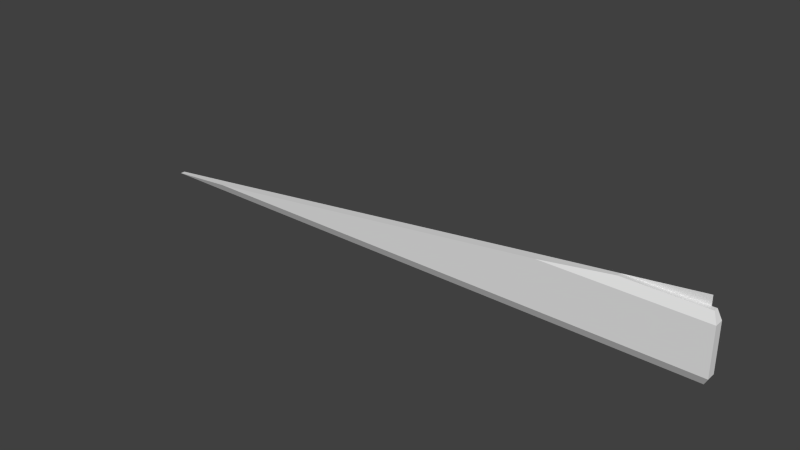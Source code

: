 # Source: med2_8_slice32RH.blend  (saved by Blender 2.76.0; exported with 4.5.12 LTS)
import bpy
from mathutils import Matrix  # noqa: F401  (used for matrix-valued properties, if any)

bpy.ops.wm.read_factory_settings(use_empty=True)
scene = bpy.context.scene
scene.name = 'Scene'

# ---- collections
col_collection_1 = bpy.data.collections.new('Collection 1'); scene.collection.children.link(col_collection_1)

# ---- materials (node trees are filled in below, after node groups)
mat_med2_8 = bpy.data.materials.new('med2_8')
mat_med2_8.alpha_threshold = 0.0
mat_med2_8.use_transparent_shadow = False
mat_med2_8.roughness = 0.5
mat_med2_8.specular_intensity = 0.0

# ---- material node trees

# ---- world
world_world = bpy.data.worlds.new('World'); scene.world = world_world
world_world.color = (0.05088, 0.05088, 0.05088)
world_world.use_sun_shadow = False
world_world.sun_shadow_jitter_overblur = 0.0
world_world.cycles.sampling_method = 'MANUAL'
world_world.cycles.sample_map_resolution = 256

# ---- meshes
me_med2_8_001 = bpy.data.meshes.new('med2_8.001')
me_med2_8_001.from_pydata([(1.28, 1.26, -1.28), (1.28, 1.24, -1.039), (1.28, 1.26, -1.001), (1.28, 1.24, -1.242), (1.28, 1.28, -1.28), (1.32, 1.24, -1.242), (1.32, 1.24, -1.039), (1.3, 1.26, -1.001), (1.3, 1.26, -1.28), (1.28, 1.28, -1.001), (1.3, 1.28, -1.28), (1.32, 1.28, -1.039), (1.3, 1.28, -1.001), (1.32, 1.28, -1.242)], [], [(3, 0, 4, 9, 2, 1), (13, 10, 4, 9, 12, 11), (9, 2, 7), (0, 4, 8), (1, 3, 5, 6), (2, 1, 6, 7), (3, 0, 8, 5), (9, 7, 12), (10, 8, 4), (11, 6, 5, 13), (12, 7, 6, 11), (13, 5, 8, 10)])
_uv = me_med2_8_001.uv_layers.new(name='UVMap')
_uv.uv.foreach_set('vector', [1.0, 0.01495, 1.0, 0.0, 1.0, 0.0, 1.0, 0.1091, 1.0, 0.1091, 1.0, 0.09398, 1.0, 0.01495, 1.0, 0.0, 1.0, 0.0, 1.0, 0.1091, 1.0, 0.1091, 1.0, 0.09398, 1.0, 0.1091, 1.0, 0.1091, 1.0, 0.1091, 1.0, 0.0, 1.0, 0.0, 1.0, 0.0, 1.0, 0.09398, 1.0, 0.01495, 1.0, 0.01495, 1.0, 0.09398, 1.0, 0.1091, 1.0, 0.09398, 1.0, 0.09398, 1.0, 0.1091, 1.0, 0.01495, 1.0, 0.0, 1.0, 0.0, 1.0, 0.01495, 1.0, 0.1091, 1.0, 0.1091, 1.0, 0.1091, 1.0, 0.0, 1.0, 0.0, 1.0, 0.0, 1.0, 0.09398, 1.0, 0.09398, 1.0, 0.01495, 1.0, 0.01495, 1.0, 0.1091, 1.0, 0.1091, 1.0, 0.09398, 1.0, 0.09398, 1.0, 0.01495, 1.0, 0.01495, 1.0, 0.0, 1.0, 0.0])
_ca = me_med2_8_001.color_attributes.new('Col', 'BYTE_COLOR', 'CORNER')
_ca.data.foreach_set('color', [0.2705, 0.0, 0.0, 1.0, 0.2705, 0.0, 0.0, 1.0, 0.2705, 0.0, 0.0, 1.0, 0.2705, 0.0, 0.0, 1.0, 0.2705, 0.0, 0.0, 1.0, 0.2705, 0.0, 0.0, 1.0, 0.2705, 0.0, 0.0, 1.0, 0.2705, 0.0, 0.0, 1.0, 0.2705, 0.0, 0.0, 1.0, 0.2705, 0.0, 0.0, 1.0, 0.2705, 0.0, 0.0, 1.0, 0.2705, 0.0, 0.0, 1.0, 0.2705, 0.0, 0.0, 1.0, 0.2705, 0.0, 0.0, 1.0, 0.2705, 0.0, 0.0, 1.0, 0.2705, 0.0, 0.0, 1.0, 0.2705, 0.0, 0.0, 1.0, 0.2705, 0.0, 0.0, 1.0, 0.2705, 0.0, 0.0, 1.0, 0.2705, 0.0, 0.0, 1.0, 0.2705, 0.0, 0.0, 1.0, 0.2705, 0.0, 0.0, 1.0, 0.2705, 0.0, 0.0, 1.0, 0.2705, 0.0, 0.0, 1.0, 0.2705, 0.0, 0.0, 1.0, 0.2705, 0.0, 0.0, 1.0, 0.2705, 0.0, 0.0, 1.0, 0.2705, 0.0, 0.0, 1.0, 0.2705, 0.0, 0.0, 1.0, 0.2705, 0.0, 0.0, 1.0, 0.2705, 0.0, 0.0, 1.0, 0.2705, 0.0, 0.0, 1.0, 0.2705, 0.0, 0.0, 1.0, 0.2705, 0.0, 0.0, 1.0, 0.2705, 0.0, 0.0, 1.0, 0.2705, 0.0, 0.0, 1.0, 0.2705, 0.0, 0.0, 1.0, 0.2705, 0.0, 0.0, 1.0, 0.2705, 0.0, 0.0, 1.0, 0.2705, 0.0, 0.0, 1.0, 0.2705, 0.0, 0.0, 1.0, 0.2705, 0.0, 0.0, 1.0, 0.2705, 0.0, 0.0, 1.0, 0.2705, 0.0, 0.0, 1.0, 0.2705, 0.0, 0.0, 1.0, 0.2705, 0.0, 0.0, 1.0, 0.2705, 0.0, 0.0, 1.0, 0.2705, 0.0, 0.0, 1.0])
me_med2_8_001.materials.append(mat_med2_8)
me_med2_8_001.use_remesh_preserve_volume = False
me_med2_8_001.use_remesh_preserve_attributes = False
me_med2_8_001.use_mirror_vertex_groups = False
me_med2_8_001.update()
me_med2_8 = bpy.data.meshes.new('med2_8')
me_med2_8.from_pydata([(-1.28, 1.26, -1.28), (1.28, 1.26, -1.28), (1.28, 1.24, -1.039), (1.28, 1.26, -1.001), (1.28, 1.24, -1.242), (1.28, 1.28, -1.001), (-1.28, 1.28, -1.28), (1.28, 1.28, -1.28), (1.28, 1.26, -0.96), (1.28, 1.28, -0.96), (0.6448, 1.24, -1.039), (0.9537, 1.28, -1.001), (0.9537, 1.26, -1.001), (-0.9738, 1.24, -1.242), (-0.9738, 1.28, -1.242), (0.6448, 1.28, -1.039)], [], [(4, 1, 7, 5, 3, 2), (0, 1, 4, 13), (1, 0, 6, 7), (12, 10, 2, 3), (9, 11, 5), (10, 13, 4, 2), (11, 12, 3, 5), (6, 0, 13, 14), (10, 12, 11, 15), (10, 15, 14, 13)])
_uv = me_med2_8.uv_layers.new(name='UVMap')
_uv.uv.foreach_set('vector', [1.0, 0.01495, 1.0, 0.0, 1.0, 0.0, 1.0, 0.1091, 1.0, 0.1091, 1.0, 0.09398, 0.0, 0.0, 1.0, 0.0, 1.0, 0.01495, 0.1196, 0.01495, 1.0, 0.0, 0.0, 0.0, 0.0, 0.0, 1.0, 0.0, 0.8725, 0.1091, 0.7519, 0.09398, 1.0, 0.09398, 1.0, 0.1091, 1.0, 0.1249, 0.8725, 0.1091, 1.0, 0.1091, 0.7519, 0.09398, 0.1196, 0.01495, 1.0, 0.01495, 1.0, 0.09398, 0.8725, 0.1091, 0.8725, 0.1091, 1.0, 0.1091, 1.0, 0.1091, 0.0, 0.0, 0.0, 0.0, 0.1196, 0.01495, 0.0, 0.0, 0.7606, 0.09325, 0.8868, 0.109, 0.8868, 0.109, 0.7606, 0.09325, 0.7606, 0.09325, 0.7606, 0.09325, 0.09937, 0.01059, 0.09937, 0.01059])
_ca = me_med2_8.color_attributes.new('Col', 'BYTE_COLOR', 'CORNER')
_ca.data.foreach_set('color', [0.2705, 0.0, 0.0, 1.0, 0.2705, 0.0, 0.0, 1.0, 0.2705, 0.0, 0.0, 1.0, 0.2705, 0.0, 0.0, 1.0, 0.2705, 0.0, 0.0, 1.0, 0.2705, 0.0, 0.0, 1.0, 0.2705, 0.0, 0.0, 1.0, 0.2705, 0.0, 0.0, 1.0, 0.2705, 0.0, 0.0, 1.0, 0.2705, 0.0, 0.0, 1.0, 0.2705, 0.0, 0.0, 1.0, 0.2705, 0.0, 0.0, 1.0, 0.2705, 0.0, 0.0, 1.0, 0.2705, 0.0, 0.0, 1.0, 0.2705, 0.0, 0.0, 1.0, 0.2705, 0.0, 0.0, 1.0, 0.2705, 0.0, 0.0, 1.0, 0.2705, 0.0, 0.0, 1.0, 0.2705, 0.0, 0.0, 1.0, 0.2705, 0.0, 0.0, 1.0, 0.2705, 0.0, 0.0, 1.0, 0.2705, 0.0, 0.0, 1.0, 0.2705, 0.0, 0.0, 1.0, 0.2705, 0.0, 0.0, 1.0, 0.2705, 0.0, 0.0, 1.0, 0.2705, 0.0, 0.0, 1.0, 0.2705, 0.0, 0.0, 1.0, 0.2705, 0.0, 0.0, 1.0, 0.2705, 0.0, 0.0, 1.0, 0.2705, 0.0, 0.0, 1.0, 0.2705, 0.0, 0.0, 1.0, 0.2705, 0.0, 0.0, 1.0, 0.2705, 0.0, 0.0, 1.0, 0.2705, 0.0, 0.0, 1.0, 0.2705, 0.0, 0.0, 1.0, 0.2705, 0.0, 0.0, 1.0, 0.2705, 0.0, 0.0, 1.0, 0.2705, 0.0, 0.0, 1.0, 0.2705, 0.0, 0.0, 1.0, 0.2705, 0.0, 0.0, 1.0, 0.2705, 0.0, 0.0, 1.0])
me_med2_8.materials.append(mat_med2_8)
me_med2_8.use_remesh_preserve_volume = False
me_med2_8.use_remesh_preserve_attributes = False
me_med2_8.use_mirror_vertex_groups = False
me_med2_8.update()

# ---- objects
ob_med2_8_cornerrh = bpy.data.objects.new('med2_8_cornerRH', me_med2_8_001)
ob_med2_8_mesh = bpy.data.objects.new('med2_8_mesh', me_med2_8)

# ---- transforms, parenting, visibility, modifiers, constraints
ob_med2_8_cornerrh.location = (0.0, 0.0, 0.0)
ob_med2_8_cornerrh.lineart.crease_threshold = 0.0
ob_med2_8_mesh.location = (0.0, 0.0, 0.0)
ob_med2_8_mesh.lineart.crease_threshold = 0.0

# ---- collection membership
col_collection_1.objects.link(ob_med2_8_cornerrh)
col_collection_1.objects.link(ob_med2_8_mesh)

# ---- scene / render settings (as saved in the file)
scene.frame_start = 1; scene.frame_end = 2; scene.frame_set(1)
scene.render.engine = 'BLENDER_EEVEE_NEXT'
scene.render.resolution_percentage = 50
scene.render.dither_intensity = 0.0
scene.cycles.use_denoising = False
scene.cycles.samples = 10
scene.cycles.sampling_pattern = 'TABULATED_SOBOL'
scene.cycles.light_sampling_threshold = 0.0
scene.cycles.use_adaptive_sampling = False
scene.cycles.use_light_tree = False
scene.cycles.blur_glossy = 0.0
scene.cycles.pixel_filter_type = 'GAUSSIAN'
scene.cycles.sample_clamp_indirect = 0.0
scene.view_settings.view_transform = 'Standard'
bpy.context.view_layer.update()

# ---- added for rendering (the .blend has no active camera and no usable light): camera, sun
cam_auto = bpy.data.cameras.new('AutoCamera')
cam_auto.lens = 50.0
cam_auto.sensor_width = 36.0
cam_auto.clip_end = 1000.0
ob_auto_camera = bpy.data.objects.new('AutoCamera', cam_auto)
scene.collection.objects.link(ob_auto_camera)
ob_auto_camera.location = (2.44402, -1.64882, 0.819214)
ob_auto_camera.rotation_euler = (1.09748, -7.21219e-08, 0.694738)
scene.camera = ob_auto_camera
light_auto_sun = bpy.data.lights.new('AutoSun', 'SUN')
light_auto_sun.energy = 3.0
light_auto_sun.angle = 0.0523599
ob_auto_sun = bpy.data.objects.new('AutoSun', light_auto_sun)
scene.collection.objects.link(ob_auto_sun)
ob_auto_sun.rotation_euler = (0.872665, 0.174533, 0.523599)
bpy.context.view_layer.update()
